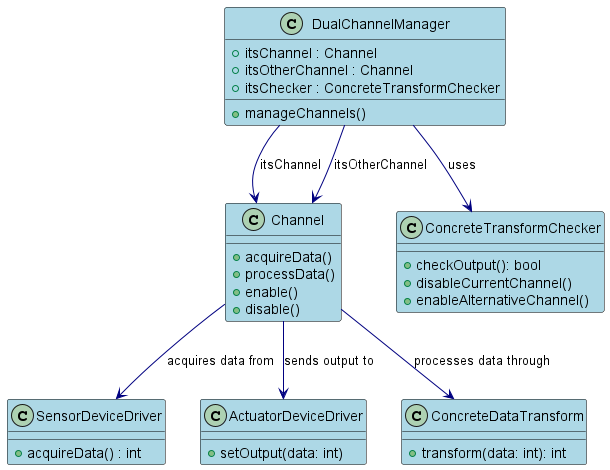

The diagram above was rendered by PlantUML. Its source (embedded in the PNG):
@startuml DualChannelPattern_ClassDiagram

skinparam class {
    BackgroundColor LightBlue
    ArrowColor Navy
    BorderColor Black
}

class Channel {
    + acquireData()
    + processData()
    + enable()
    + disable()
}

class ConcreteTransformChecker {
    + checkOutput(): bool
    + disableCurrentChannel()
    + enableAlternativeChannel()
}

class SensorDeviceDriver {
    + acquireData() : int
}

class ActuatorDeviceDriver {
    + setOutput(data: int)
}

class ConcreteDataTransform {
    + transform(data: int): int
}

class DualChannelManager {
    + itsChannel : Channel
    + itsOtherChannel : Channel
    + itsChecker : ConcreteTransformChecker
    + manageChannels()
}

DualChannelManager --> Channel : itsChannel
DualChannelManager --> Channel : itsOtherChannel
DualChannelManager --> ConcreteTransformChecker : uses

Channel --> SensorDeviceDriver : acquires data from
Channel --> ConcreteDataTransform : processes data through
Channel --> ActuatorDeviceDriver : sends output to

@enduml